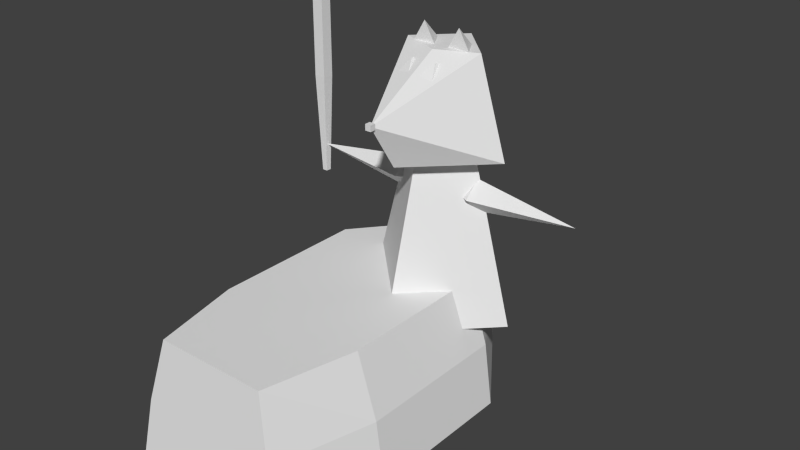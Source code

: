 # Source: Magic_River.blend  (saved by Blender 2.76.0; exported with 4.5.12 LTS)
import bpy
from mathutils import Matrix  # noqa: F401  (used for matrix-valued properties, if any)

bpy.ops.wm.read_factory_settings(use_empty=True)
scene = bpy.context.scene
scene.name = 'Scene'

# ---- collections
col_collection_1 = bpy.data.collections.new('Collection 1'); scene.collection.children.link(col_collection_1)

# ---- world
world_world = bpy.data.worlds.new('World'); scene.world = world_world
world_world.color = (0.05088, 0.05088, 0.05088)
world_world.use_sun_shadow = False
world_world.sun_shadow_jitter_overblur = 0.0
world_world.cycles.sampling_method = 'MANUAL'
world_world.cycles.sample_map_resolution = 256

# ---- meshes
me_cube_009 = bpy.data.meshes.new('Cube.009')
me_cube_009.from_pydata([(0.4021, 0.2825, 1.581), (0.4021, 1.43e-09, 0.0), (0.0, 1.0, 1.259), (-7.979e-09, 0.4645, 3.259), (1.0, -4.371e-08, 1.259), (0.4645, -2.541e-08, 3.259), (-8.742e-08, -1.0, 1.259), (-4.859e-08, -0.4645, 3.259), (-1.0, 1.192e-08, 1.259), (-0.4645, 4.308e-10, 3.259), (0.6847, -1.031e-08, 1.581), (0.4021, -0.2825, 1.581), (0.1196, 5.409e-09, 1.581), (-0.4021, 0.2825, 1.581), (-0.4021, 1.43e-09, 0.0), (-0.1196, -1.031e-08, 1.581), (-0.4021, -0.2825, 1.581), (-0.6847, 5.409e-09, 1.581), (0.169, -6.154e-07, 2.785), (0.5022, -0.1996, 2.785), (0.5022, -5.743e-07, 2.586), (0.5022, 0.1996, 2.785), (1.778, -5.606e-07, 2.785), (0.5022, -6.648e-07, 2.985), (-0.5159, -6.648e-07, 2.985), (-1.792, -5.606e-07, 2.785), (-0.5159, 0.1996, 2.785), (-0.5159, -5.743e-07, 2.586), (-0.5159, -0.1996, 2.785), (-0.1827, -6.154e-07, 2.785), (-2.179e-09, 0.7154, 3.26), (-7.529e-09, 0.4948, 4.42), (0.8538, -3.906e-08, 3.26), (0.4948, -2.765e-08, 4.42), (-7.682e-08, -0.8362, 3.26), (-1.155e-07, -0.2001, 4.415), (-0.8538, 8.438e-09, 3.26), (-0.4948, -1.226e-10, 4.42), (0.2392, 0.2021, 4.396), (0.2392, -0.05599, 4.657), (0.3791, -0.05599, 4.415), (0.09929, -0.05599, 4.415), (-0.2226, 0.2021, 4.396), (-0.2226, -0.05599, 4.657), (-0.08272, -0.05599, 4.415), (-0.3626, -0.05599, 4.415), (-4.854e-09, 0.6743, 3.84), (0.6743, -3.336e-08, 3.84), (-6.38e-08, -1.207, 3.84), (-0.6743, 4.158e-09, 3.84), (-1.862, -0.07027, 3.665), (-1.862, -0.07027, 4.731), (-1.862, 0.07027, 3.665), (-1.862, 0.07027, 4.731), (-1.722, -0.07027, 3.665), (-1.722, -0.07027, 4.731), (-1.722, 0.07027, 3.665), (-1.722, 0.07027, 4.731), (-2.135, -0.07027, 5.232), (-2.135, 0.07027, 5.232), (-1.448, 0.07027, 5.232), (-1.448, -0.07027, 5.232), (-2.135, -0.02764, 6.096), (-2.135, 0.02763, 6.096), (-1.448, 0.02763, 6.096), (-1.448, -0.02764, 6.096), (-1.825, 0.03317, 2.437), (-1.825, -0.03318, 2.437), (-1.759, 0.03317, 2.437), (-1.759, -0.03318, 2.437), (-0.03589, -1.243, 3.804), (-0.03589, -1.243, 3.876), (-0.03589, -1.172, 3.804), (-0.03589, -1.172, 3.876), (0.03589, -1.243, 3.804), (0.03589, -1.243, 3.876), (0.03589, -1.172, 3.804), (0.03589, -1.172, 3.876), (0.1649, -0.3605, 4.328), (0.1649, -0.3227, 4.328), (0.0753, -0.5297, 4.206), (0.0753, -0.3227, 4.173), (0.2545, -0.5297, 4.164), (0.2545, -0.3227, 4.173), (-0.1496, -0.3605, 4.328), (-0.1496, -0.3227, 4.328), (-0.2392, -0.5297, 4.163), (-0.2392, -0.3227, 4.173), (-0.05999, -0.5297, 4.205), (-0.05999, -0.3227, 4.173), (0.1649, -0.3416, 4.328), (0.2545, -0.4262, 4.168), (0.2097, -0.4451, 4.246), (0.2097, -0.3227, 4.251), (0.2097, -0.3839, 4.248)], [], [(1, 11, 12), (1, 0, 10), (2, 3, 5, 4), (4, 5, 7, 6), (5, 3, 9, 7), (8, 9, 3, 2), (6, 7, 9, 8), (2, 4, 6, 8), (10, 0, 12, 11), (1, 12, 0), (1, 10, 11), (14, 16, 17), (14, 13, 15), (15, 13, 17, 16), (14, 17, 13), (14, 15, 16), (22, 23, 19), (19, 18, 20), (21, 18, 23), (22, 20, 21), (23, 18, 19), (20, 18, 21), (22, 19, 20), (22, 21, 23), (25, 27, 28), (25, 24, 26), (25, 28, 24), (25, 26, 27), (24, 28, 29), (26, 24, 29), (28, 27, 29), (27, 26, 29), (46, 31, 33, 47), (33, 35, 48), (33, 31, 37, 35), (49, 37, 31, 46), (35, 37, 48), (30, 32, 34, 36), (38, 40, 41), (38, 39, 40), (40, 39, 41), (38, 41, 39), (42, 44, 45), (42, 43, 44), (44, 43, 45), (42, 45, 43), (34, 48, 49, 36), (36, 49, 46, 30), (32, 47, 48, 34), (30, 46, 47, 32), (51, 53, 52, 50), (53, 57, 56, 52), (57, 55, 54, 56), (55, 51, 50, 54), (50, 52, 66, 67), (53, 51, 58, 59), (61, 60, 64, 65), (51, 55, 61, 58), (57, 53, 59, 60), (55, 57, 60, 61), (65, 64, 63, 62), (59, 58, 62, 63), (58, 61, 65, 62), (60, 59, 63, 64), (67, 66, 68, 69), (52, 56, 68, 66), (54, 50, 67, 69), (56, 54, 69, 68), (71, 73, 72, 70), (73, 77, 76, 72), (77, 75, 74, 76), (75, 71, 70, 74), (70, 72, 76, 74), (75, 77, 73, 71), (47, 33, 48), (49, 48, 37), (78, 90, 79, 81, 80), (94, 93, 79, 90), (80, 81, 83, 91, 82), (81, 79, 93, 83), (78, 80, 82, 92), (84, 85, 87, 86), (88, 89, 85, 84), (86, 87, 89, 88), (87, 85, 89), (84, 86, 88), (92, 94, 90, 78), (82, 91, 94, 92), (91, 83, 93, 94)])
_uv = me_cube_009.uv_layers.new(name='UVMap')
_uv.uv.foreach_set('vector', [0.2132, 0.9932, 0.2132, 0.9193, 0.2214, 0.9193, 0.2132, 0.9932, 0.2132, 0.9193, 0.2051, 0.9193, 0.2568, 0.9175, 0.2408, 0.9942, 0.2269, 0.9942, 0.2269, 0.9175, 0.2269, 0.9175, 0.2269, 0.9942, 0.2129, 0.9942, 0.1969, 0.9175, 0.2269, 0.9942, 0.2408, 0.9942, 0.2269, 0.9942, 0.2129, 0.9942, 0.2269, 0.9175, 0.2269, 0.9942, 0.2408, 0.9942, 0.2568, 0.9175, 0.1969, 0.9175, 0.2129, 0.9942, 0.2269, 0.9942, 0.2269, 0.9175, 0.2568, 0.9175, 0.2269, 0.9175, 0.1969, 0.9175, 0.2269, 0.9175, 0.2051, 0.9193, 0.2132, 0.9193, 0.2214, 0.9193, 0.2132, 0.9193, 0.2132, 0.9932, 0.2214, 0.9193, 0.2132, 0.9193, 0.2132, 0.9932, 0.2051, 0.9193, 0.2132, 0.9193, 0.2364, 0.9932, 0.2364, 0.9193, 0.2445, 0.9193, 0.2364, 0.9932, 0.2364, 0.9193, 0.2282, 0.9193, 0.2282, 0.9193, 0.2364, 0.9193, 0.2445, 0.9193, 0.2364, 0.9193, 0.2364, 0.9932, 0.2445, 0.9193, 0.2364, 0.9193, 0.2364, 0.9932, 0.2282, 0.9193, 0.2364, 0.9193, 0.2265, 0.9954, 0.2167, 0.9325, 0.2265, 0.9325, 0.2265, 0.9325, 0.2265, 0.9161, 0.2363, 0.9325, 0.2265, 0.9325, 0.2265, 0.9161, 0.2167, 0.9325, 0.2265, 0.9954, 0.2363, 0.9325, 0.2265, 0.9325, 0.2167, 0.9325, 0.2265, 0.9161, 0.2265, 0.9325, 0.2363, 0.9325, 0.2265, 0.9161, 0.2265, 0.9325, 0.2265, 0.9954, 0.2265, 0.9325, 0.2363, 0.9325, 0.2265, 0.9954, 0.2265, 0.9325, 0.2167, 0.9325, 0.2265, 0.9953, 0.2167, 0.9323, 0.2265, 0.9323, 0.2265, 0.9953, 0.2363, 0.9323, 0.2265, 0.9323, 0.2265, 0.9953, 0.2265, 0.9323, 0.2363, 0.9323, 0.2265, 0.9953, 0.2265, 0.9323, 0.2167, 0.9323, 0.2363, 0.9323, 0.2265, 0.9323, 0.2265, 0.9159, 0.2265, 0.9323, 0.2363, 0.9323, 0.2265, 0.9159, 0.2265, 0.9323, 0.2167, 0.9323, 0.2265, 0.9159, 0.2167, 0.9323, 0.2265, 0.9323, 0.2265, 0.9159, 0.2252, 0.9547, 0.2252, 0.9791, 0.2421, 0.9791, 0.2482, 0.9547, 0.2421, 0.9791, 0.2252, 0.9789, 0.2252, 0.9547, 0.2421, 0.9791, 0.2252, 0.9791, 0.2083, 0.9791, 0.2252, 0.9789, 0.2022, 0.9547, 0.2083, 0.9791, 0.2252, 0.9791, 0.2252, 0.9547, 0.2252, 0.9789, 0.2083, 0.9791, 0.2252, 0.9547, 0.2252, 0.9304, 0.2544, 0.9304, 0.2252, 0.9304, 0.1961, 0.9304, 0.2132, 0.9945, 0.205, 0.989, 0.2215, 0.989, 0.2132, 0.9945, 0.2132, 0.9175, 0.205, 0.989, 0.205, 0.989, 0.2132, 0.9175, 0.2215, 0.989, 0.2132, 0.9945, 0.2215, 0.989, 0.2132, 0.9175, 0.2404, 0.9945, 0.2322, 0.989, 0.2486, 0.989, 0.2404, 0.9945, 0.2404, 0.9175, 0.2322, 0.989, 0.2322, 0.989, 0.2404, 0.9175, 0.2486, 0.989, 0.2404, 0.9945, 0.2486, 0.989, 0.2404, 0.9175, 0.2252, 0.9304, 0.2252, 0.9547, 0.2022, 0.9547, 0.1961, 0.9304, 0.1961, 0.9304, 0.2022, 0.9547, 0.2252, 0.9547, 0.2252, 0.9304, 0.2544, 0.9304, 0.2482, 0.9547, 0.2252, 0.9547, 0.2252, 0.9304, 0.2252, 0.9304, 0.2252, 0.9547, 0.2482, 0.9547, 0.2544, 0.9304, 0.1353, 0.9527, 0.1353, 0.9527, 0.1353, 0.921, 0.1353, 0.921, 0.1353, 0.9527, 0.1415, 0.9527, 0.1415, 0.921, 0.1353, 0.921, 0.1415, 0.9527, 0.1415, 0.9527, 0.1415, 0.921, 0.1415, 0.921, 0.1415, 0.9527, 0.1353, 0.9527, 0.1353, 0.921, 0.1415, 0.921, 0.1353, 0.921, 0.1353, 0.921, 0.1369, 0.9196, 0.1369, 0.9196, 0.1353, 0.9527, 0.1353, 0.9527, 0.1234, 0.9676, 0.1234, 0.9676, 0.1534, 0.9676, 0.1534, 0.9676, 0.1534, 0.9932, 0.1534, 0.9932, 0.1353, 0.9527, 0.1415, 0.9527, 0.1534, 0.9676, 0.1234, 0.9676, 0.1415, 0.9527, 0.1353, 0.9527, 0.1234, 0.9676, 0.1534, 0.9676, 0.1415, 0.9527, 0.1415, 0.9527, 0.1534, 0.9676, 0.1534, 0.9676, 0.1534, 0.9932, 0.1534, 0.9932, 0.1234, 0.9932, 0.1234, 0.9932, 0.1234, 0.9676, 0.1234, 0.9676, 0.1234, 0.9932, 0.1234, 0.9932, 0.1234, 0.9676, 0.1534, 0.9676, 0.1534, 0.9932, 0.1234, 0.9932, 0.1534, 0.9676, 0.1234, 0.9676, 0.1234, 0.9932, 0.1534, 0.9932, 0.1369, 0.9196, 0.1369, 0.9196, 0.1398, 0.9196, 0.1398, 0.9196, 0.1353, 0.921, 0.1415, 0.921, 0.1398, 0.9196, 0.1369, 0.9196, 0.1415, 0.921, 0.1353, 0.921, 0.1369, 0.9196, 0.1398, 0.9196, 0.1415, 0.921, 0.1415, 0.921, 0.1398, 0.9196, 0.1398, 0.9196, 0.3029, 0.9569, 0.3029, 0.9569, 0.3029, 0.9569, 0.3029, 0.9569, 0.3029, 0.9569, 0.3029, 0.9569, 0.3029, 0.9569, 0.3029, 0.9569, 0.3029, 0.9569, 0.3029, 0.9569, 0.3029, 0.9569, 0.3029, 0.9569, 0.3029, 0.9569, 0.3029, 0.9569, 0.3029, 0.9569, 0.3029, 0.9569, 0.3029, 0.9569, 0.3029, 0.9569, 0.3029, 0.9569, 0.3029, 0.9569, 0.3029, 0.9569, 0.3029, 0.9569, 0.3029, 0.9569, 0.3029, 0.9569, 0.2482, 0.9547, 0.2421, 0.9791, 0.2252, 0.9547, 0.2022, 0.9547, 0.2252, 0.9547, 0.2083, 0.9791, 0.306, 0.9539, 0.306, 0.9539, 0.306, 0.9539, 0.306, 0.9539, 0.306, 0.9539, 0.306, 0.9539, 0.306, 0.9539, 0.306, 0.9539, 0.306, 0.9539, 0.306, 0.9539, 0.306, 0.9539, 0.306, 0.9539, 0.306, 0.9539, 0.306, 0.9539, 0.306, 0.9539, 0.306, 0.9539, 0.306, 0.9539, 0.306, 0.9539, 0.306, 0.9539, 0.306, 0.9539, 0.306, 0.9539, 0.306, 0.9539, 0.306, 0.9539, 0.306, 0.9539, 0.306, 0.9539, 0.306, 0.9539, 0.306, 0.9539, 0.306, 0.9539, 0.306, 0.9539, 0.306, 0.9539, 0.306, 0.9539, 0.306, 0.9539, 0.306, 0.9539, 0.306, 0.9539, 0.306, 0.9539, 0.306, 0.9539, 0.306, 0.9539, 0.306, 0.9539, 0.306, 0.9539, 0.306, 0.9539, 0.306, 0.9539, 0.306, 0.9539, 0.306, 0.9539, 0.306, 0.9539, 0.306, 0.9539, 0.306, 0.9539, 0.306, 0.9539, 0.306, 0.9539, 0.306, 0.9539, 0.306, 0.9539, 0.306, 0.9539, 0.306, 0.9539])
_ca = me_cube_009.color_attributes.new('Col', 'BYTE_COLOR', 'CORNER')
_ca.data.foreach_set('color', [1.0, 1.0, 1.0, 1.0, 1.0, 1.0, 1.0, 1.0, 1.0, 1.0, 1.0, 1.0, 1.0, 1.0, 1.0, 1.0, 1.0, 1.0, 1.0, 1.0, 1.0, 1.0, 1.0, 1.0, 1.0, 1.0, 1.0, 1.0, 1.0, 1.0, 1.0, 1.0, 1.0, 1.0, 1.0, 1.0, 1.0, 1.0, 1.0, 1.0, 1.0, 1.0, 1.0, 1.0, 1.0, 1.0, 1.0, 1.0, 1.0, 1.0, 1.0, 1.0, 1.0, 1.0, 1.0, 1.0, 1.0, 1.0, 1.0, 1.0, 1.0, 1.0, 1.0, 1.0, 1.0, 1.0, 1.0, 1.0, 1.0, 1.0, 1.0, 1.0, 1.0, 1.0, 1.0, 1.0, 1.0, 1.0, 1.0, 1.0, 1.0, 1.0, 1.0, 1.0, 1.0, 1.0, 1.0, 1.0, 1.0, 1.0, 1.0, 1.0, 1.0, 1.0, 1.0, 1.0, 1.0, 1.0, 1.0, 1.0, 1.0, 1.0, 1.0, 1.0, 1.0, 1.0, 1.0, 1.0, 1.0, 1.0, 1.0, 1.0, 1.0, 1.0, 1.0, 1.0, 1.0, 1.0, 1.0, 1.0, 1.0, 1.0, 1.0, 1.0, 1.0, 1.0, 1.0, 1.0, 1.0, 1.0, 1.0, 1.0, 1.0, 1.0, 1.0, 1.0, 1.0, 1.0, 1.0, 1.0, 1.0, 1.0, 1.0, 1.0, 1.0, 1.0, 1.0, 1.0, 1.0, 1.0, 1.0, 1.0, 1.0, 1.0, 1.0, 1.0, 1.0, 1.0, 1.0, 1.0, 1.0, 1.0, 1.0, 1.0, 1.0, 1.0, 1.0, 1.0, 1.0, 1.0, 1.0, 1.0, 1.0, 1.0, 1.0, 1.0, 1.0, 1.0, 1.0, 1.0, 1.0, 1.0, 1.0, 1.0, 1.0, 1.0, 1.0, 1.0, 1.0, 1.0, 1.0, 1.0, 1.0, 1.0, 1.0, 1.0, 1.0, 1.0, 1.0, 1.0, 1.0, 1.0, 1.0, 1.0, 1.0, 1.0, 1.0, 1.0, 1.0, 1.0, 1.0, 1.0, 1.0, 1.0, 1.0, 1.0, 1.0, 1.0, 1.0, 1.0, 1.0, 1.0, 1.0, 1.0, 1.0, 1.0, 1.0, 1.0, 1.0, 1.0, 1.0, 1.0, 1.0, 1.0, 1.0, 1.0, 1.0, 1.0, 1.0, 1.0, 1.0, 1.0, 1.0, 1.0, 1.0, 1.0, 1.0, 1.0, 1.0, 1.0, 1.0, 1.0, 1.0, 1.0, 1.0, 1.0, 1.0, 1.0, 1.0, 1.0, 1.0, 1.0, 1.0, 1.0, 1.0, 1.0, 1.0, 1.0, 1.0, 1.0, 1.0, 1.0, 1.0, 1.0, 1.0, 1.0, 1.0, 1.0, 1.0, 1.0, 1.0, 1.0, 1.0, 1.0, 1.0, 1.0, 1.0, 1.0, 1.0, 1.0, 1.0, 1.0, 1.0, 1.0, 1.0, 1.0, 1.0, 1.0, 1.0, 1.0, 1.0, 1.0, 1.0, 1.0, 1.0, 1.0, 1.0, 1.0, 1.0, 1.0, 1.0, 1.0, 1.0, 1.0, 1.0, 1.0, 1.0, 1.0, 1.0, 1.0, 1.0, 1.0, 1.0, 1.0, 1.0, 1.0, 1.0, 1.0, 1.0, 1.0, 1.0, 1.0, 1.0, 1.0, 1.0, 1.0, 1.0, 1.0, 1.0, 1.0, 1.0, 1.0, 1.0, 1.0, 1.0, 1.0, 1.0, 1.0, 1.0, 1.0, 1.0, 1.0, 1.0, 1.0, 1.0, 1.0, 1.0, 1.0, 1.0, 1.0, 1.0, 1.0, 1.0, 1.0, 1.0, 1.0, 1.0, 1.0, 1.0, 1.0, 1.0, 1.0, 1.0, 1.0, 1.0, 1.0, 1.0, 1.0, 1.0, 1.0, 1.0, 1.0, 1.0, 1.0, 1.0, 1.0, 1.0, 1.0, 1.0, 1.0, 1.0, 1.0, 1.0, 1.0, 1.0, 1.0, 1.0, 1.0, 1.0, 1.0, 1.0, 1.0, 1.0, 1.0, 1.0, 1.0, 1.0, 1.0, 1.0, 1.0, 1.0, 1.0, 1.0, 1.0, 1.0, 1.0, 1.0, 1.0, 1.0, 1.0, 1.0, 1.0, 1.0, 1.0, 1.0, 1.0, 1.0, 1.0, 1.0, 1.0, 1.0, 1.0, 1.0, 1.0, 1.0, 1.0, 1.0, 1.0, 1.0, 1.0, 1.0, 1.0, 1.0, 1.0, 1.0, 1.0, 1.0, 1.0, 1.0, 1.0, 1.0, 1.0, 1.0, 1.0, 1.0, 1.0, 1.0, 1.0, 1.0, 1.0, 1.0, 1.0, 1.0, 1.0, 1.0, 1.0, 1.0, 1.0, 1.0, 1.0, 1.0, 1.0, 1.0, 1.0, 1.0, 1.0, 1.0, 1.0, 1.0, 1.0, 1.0, 1.0, 1.0, 1.0, 1.0, 1.0, 1.0, 1.0, 1.0, 1.0, 1.0, 1.0, 1.0, 1.0, 1.0, 1.0, 1.0, 1.0, 1.0, 1.0, 1.0, 1.0, 1.0, 1.0, 1.0, 1.0, 1.0, 1.0, 1.0, 1.0, 1.0, 1.0, 1.0, 1.0, 1.0, 1.0, 1.0, 1.0, 1.0, 1.0, 1.0, 1.0, 1.0, 1.0, 1.0, 1.0, 1.0, 1.0, 1.0, 1.0, 1.0, 1.0, 1.0, 1.0, 1.0, 1.0, 1.0, 1.0, 1.0, 1.0, 1.0, 1.0, 1.0, 1.0, 1.0, 1.0, 1.0, 1.0, 1.0, 1.0, 1.0, 1.0, 1.0, 1.0, 1.0, 1.0, 1.0, 1.0, 1.0, 1.0, 1.0, 1.0, 1.0, 1.0, 1.0, 1.0, 1.0, 1.0, 1.0, 1.0, 1.0, 1.0, 1.0, 1.0, 1.0, 1.0, 1.0, 1.0, 1.0, 1.0, 1.0, 1.0, 1.0, 1.0, 1.0, 1.0, 1.0, 1.0, 1.0, 1.0, 1.0, 1.0, 1.0, 1.0, 1.0, 1.0, 1.0, 1.0, 1.0, 1.0, 1.0, 1.0, 1.0, 1.0, 1.0, 1.0, 1.0, 1.0, 1.0, 1.0, 1.0, 1.0, 1.0, 1.0, 1.0, 1.0, 1.0, 1.0, 1.0, 1.0, 1.0, 1.0, 1.0, 1.0, 1.0, 1.0, 1.0, 1.0, 1.0, 1.0, 1.0, 1.0, 1.0, 1.0, 1.0, 1.0, 1.0, 1.0, 1.0, 1.0, 1.0, 1.0, 1.0, 1.0, 1.0, 1.0, 1.0, 1.0, 1.0, 1.0, 1.0, 1.0, 1.0, 1.0, 1.0, 1.0, 1.0, 1.0, 1.0, 1.0, 1.0, 1.0, 1.0, 1.0, 1.0, 1.0, 1.0, 1.0, 1.0, 1.0, 1.0, 1.0, 1.0, 1.0, 1.0, 1.0, 1.0, 1.0, 1.0, 1.0, 1.0, 1.0, 1.0, 1.0, 1.0, 1.0, 1.0, 1.0, 1.0, 1.0, 1.0, 1.0, 1.0, 1.0, 1.0, 1.0, 1.0, 1.0, 1.0, 1.0, 1.0, 1.0, 1.0, 1.0, 1.0, 1.0, 1.0, 1.0, 1.0, 1.0, 1.0, 1.0, 1.0, 1.0, 1.0, 1.0, 1.0, 1.0, 1.0, 1.0, 1.0, 1.0, 1.0, 1.0, 1.0, 1.0, 1.0, 1.0, 1.0, 1.0, 1.0, 1.0, 1.0, 1.0, 1.0, 1.0, 1.0, 1.0, 1.0, 1.0, 1.0, 1.0, 1.0, 1.0, 1.0, 1.0, 1.0, 1.0, 1.0, 1.0, 1.0, 1.0, 1.0, 1.0, 1.0, 1.0, 1.0, 1.0, 1.0, 1.0, 1.0, 1.0, 1.0, 1.0, 1.0, 1.0, 1.0, 1.0, 1.0, 1.0, 1.0, 1.0, 1.0, 1.0, 1.0, 1.0, 1.0, 1.0, 1.0, 1.0, 1.0, 1.0, 1.0, 1.0, 1.0, 1.0, 1.0, 1.0, 1.0, 1.0, 1.0, 1.0, 1.0, 1.0, 1.0, 1.0, 1.0, 1.0, 1.0, 1.0, 1.0, 1.0, 1.0, 1.0, 1.0, 1.0, 1.0, 1.0, 1.0, 1.0, 1.0, 1.0, 1.0, 1.0, 1.0, 1.0, 1.0, 1.0, 1.0, 1.0, 1.0, 1.0, 1.0, 1.0, 1.0, 1.0, 1.0, 1.0, 1.0, 1.0, 1.0, 1.0, 1.0, 1.0, 1.0, 1.0, 1.0, 1.0, 1.0, 1.0, 1.0, 1.0, 1.0, 1.0, 1.0, 1.0, 1.0, 1.0, 1.0, 1.0, 1.0, 1.0, 1.0, 1.0, 1.0, 1.0, 1.0, 1.0, 1.0, 1.0, 1.0, 1.0, 1.0, 1.0, 1.0, 1.0, 1.0, 1.0, 1.0, 1.0, 1.0, 1.0, 1.0, 1.0, 1.0, 1.0, 1.0, 1.0, 1.0, 1.0, 1.0, 1.0, 1.0, 1.0, 1.0, 1.0, 1.0, 1.0, 1.0, 1.0, 1.0, 1.0, 1.0, 1.0, 1.0, 1.0, 1.0, 1.0, 1.0, 1.0, 1.0, 1.0, 1.0, 1.0, 1.0, 1.0, 1.0, 1.0, 1.0, 1.0, 1.0, 1.0, 1.0, 1.0, 1.0, 1.0, 1.0, 1.0, 1.0, 1.0, 1.0, 1.0, 1.0, 1.0, 1.0, 1.0, 1.0, 1.0, 1.0, 1.0, 1.0, 1.0, 1.0, 1.0, 1.0, 1.0, 1.0, 1.0, 1.0, 1.0, 1.0, 1.0, 1.0, 1.0, 1.0, 1.0, 1.0, 1.0, 1.0, 1.0, 1.0, 1.0, 1.0, 1.0, 1.0, 1.0, 1.0, 1.0, 1.0, 1.0, 1.0, 1.0, 1.0, 1.0, 1.0, 1.0, 1.0, 1.0, 1.0, 1.0, 1.0, 1.0, 1.0, 1.0, 1.0, 1.0, 1.0, 1.0, 1.0, 1.0, 1.0, 1.0, 1.0, 1.0, 1.0, 1.0, 1.0, 1.0, 1.0, 1.0, 1.0, 1.0, 1.0, 1.0, 1.0, 1.0, 1.0, 1.0, 1.0, 1.0, 1.0, 1.0, 1.0, 1.0, 1.0, 1.0, 1.0, 1.0, 1.0, 1.0, 1.0, 1.0, 1.0, 1.0, 1.0, 1.0, 1.0, 1.0, 1.0, 1.0, 1.0, 1.0, 1.0, 1.0, 1.0, 1.0, 1.0, 1.0, 1.0, 1.0, 1.0, 1.0, 1.0, 1.0, 1.0, 1.0, 1.0, 1.0, 1.0, 1.0, 1.0, 1.0, 1.0, 1.0, 1.0, 1.0, 1.0, 1.0, 1.0, 1.0, 1.0, 1.0, 1.0, 1.0, 1.0, 1.0, 1.0, 1.0, 1.0, 1.0, 1.0, 1.0, 1.0, 1.0, 1.0, 1.0, 1.0, 1.0, 1.0, 1.0, 1.0, 1.0, 1.0, 1.0, 1.0, 1.0, 1.0, 1.0, 1.0, 1.0, 1.0, 1.0, 1.0, 1.0, 1.0, 1.0, 1.0, 1.0, 1.0, 1.0, 1.0, 1.0, 1.0, 1.0, 1.0, 1.0, 1.0, 1.0, 1.0, 1.0, 1.0, 1.0, 1.0, 1.0, 1.0, 1.0, 1.0, 1.0, 1.0, 1.0, 1.0, 1.0, 1.0, 1.0, 1.0, 1.0, 1.0, 1.0, 1.0, 1.0, 1.0, 1.0, 1.0, 1.0, 1.0, 1.0, 1.0, 1.0, 1.0, 1.0, 1.0, 1.0, 1.0, 1.0, 1.0, 1.0, 1.0, 1.0, 1.0, 1.0, 1.0, 1.0, 1.0, 1.0, 1.0, 1.0, 1.0, 1.0, 1.0, 1.0, 1.0, 1.0, 1.0, 1.0, 1.0, 1.0, 1.0, 1.0, 1.0, 1.0, 1.0, 1.0, 1.0, 1.0, 1.0, 1.0, 1.0, 1.0, 1.0, 1.0, 1.0, 1.0, 1.0, 1.0, 1.0, 1.0, 1.0, 1.0, 1.0, 1.0, 1.0, 1.0, 1.0, 1.0, 1.0, 1.0, 1.0, 1.0, 1.0, 1.0, 1.0, 1.0, 1.0, 1.0, 1.0, 1.0, 1.0, 1.0, 1.0, 1.0, 1.0, 1.0, 1.0, 1.0, 1.0, 1.0, 1.0, 1.0, 1.0, 1.0, 1.0, 1.0, 1.0, 1.0, 1.0, 1.0, 1.0, 1.0, 1.0, 1.0, 1.0, 1.0, 1.0, 1.0, 1.0, 1.0, 1.0, 1.0, 1.0, 1.0, 1.0, 1.0, 1.0, 1.0, 1.0, 1.0, 1.0, 1.0, 1.0, 1.0, 1.0, 1.0, 1.0, 1.0, 1.0, 1.0, 1.0, 1.0, 1.0, 1.0, 1.0, 1.0, 1.0, 1.0, 1.0, 1.0, 1.0, 1.0, 1.0, 1.0, 1.0, 1.0, 1.0, 1.0, 1.0, 1.0, 1.0, 1.0, 1.0, 1.0, 1.0, 1.0, 1.0, 1.0, 1.0, 1.0, 1.0, 1.0, 1.0, 1.0])
me_cube_009.use_remesh_preserve_volume = False
me_cube_009.use_remesh_preserve_attributes = False
me_cube_009.use_mirror_vertex_groups = False
me_cube_009.update()
me_cube_008 = bpy.data.meshes.new('Cube.008')
me_cube_008.from_pydata([(-1.0, -1.0, -1.0), (-1.37, -1.0, 0.6105), (-1.0, 1.0, -1.0), (-1.37, 1.0, 0.6105), (1.0, -1.0, -1.0), (1.37, -1.0, 0.6105), (1.0, 1.0, -1.0), (1.37, 1.0, 0.6105), (0.0, -2.233, -1.0), (0.0, -2.979, 0.6105), (-1.003, 2.411, 0.6105), (-0.7318, 2.185, -1.0), (1.003, 2.411, 0.6105), (0.7318, 2.185, -1.0), (-1.255, -1.0, -0.1947), (-1.255, 1.0, -0.1947), (1.255, 1.0, -0.1947), (1.255, -1.0, -0.1947), (0.0, -2.721, -0.1947), (-0.9187, 2.295, -0.1947), (0.9187, 2.295, -0.1947), (-1.283, -0.9198, 0.6105), (-1.283, 0.9533, 0.6105), (1.283, 0.9533, 0.6105), (1.283, -0.9198, 0.6105), (0.0, -2.774, 0.6105), (-0.9393, 2.275, 0.6105), (0.9393, 2.275, 0.6105), (-0.9923, -0.6514, -0.7119), (-0.9923, 0.7967, -0.7119), (0.9923, 0.7967, -0.7119), (0.9923, -0.6514, -0.7119), (0.0, -2.085, -0.7119), (-0.7262, 1.819, -0.7119), (0.7262, 1.819, -0.7119)], [], [(14, 15, 2, 0), (16, 6, 13, 20), (16, 17, 4, 6), (14, 0, 8, 18), (0, 2, 6, 4), (7, 12, 27, 23), (17, 5, 9, 18), (10, 3, 22, 26), (0, 4, 8), (19, 20, 13, 11), (6, 2, 11, 13), (9, 5, 24, 25), (15, 3, 10, 19), (2, 15, 19, 11), (10, 12, 20, 19), (4, 17, 18, 8), (1, 14, 18, 9), (7, 5, 17, 16), (7, 16, 20, 12), (1, 3, 15, 14), (26, 22, 29, 33), (25, 24, 31, 32), (23, 27, 34, 30), (12, 10, 26, 27), (5, 7, 23, 24), (1, 9, 25, 21), (3, 1, 21, 22), (31, 30, 29, 28), (31, 28, 32), (29, 30, 34, 33), (27, 26, 33, 34), (21, 25, 32, 28), (24, 23, 30, 31), (22, 21, 28, 29)])
_uv = me_cube_008.uv_layers.new(name='UVMap')
_uv.uv.foreach_set('vector', [0.125, 0.9577, 0.1527, 0.9577, 0.1527, 0.9254, 0.125, 0.9254, 0.1527, 0.9577, 0.1527, 0.9254, 0.1692, 0.9254, 0.1707, 0.9577, 0.1527, 0.9577, 0.125, 0.9577, 0.125, 0.9254, 0.1527, 0.9254, 0.125, 0.9577, 0.125, 0.9254, 0.1078, 0.9254, 0.101, 0.9577, 0.125, 0.9254, 0.1527, 0.9254, 0.1527, 0.9254, 0.125, 0.9254, 0.06648, 0.972, 0.06144, 0.9914, 0.06057, 0.9895, 0.06529, 0.9714, 0.125, 0.9577, 0.125, 0.99, 0.09745, 0.99, 0.101, 0.9577, 0.03396, 0.9914, 0.02892, 0.972, 0.03011, 0.9714, 0.03483, 0.9895, 0.125, 0.9254, 0.125, 0.9254, 0.1078, 0.9254, 0.1707, 0.9577, 0.1707, 0.9577, 0.1692, 0.9254, 0.1692, 0.9254, 0.1527, 0.9254, 0.1527, 0.9254, 0.1692, 0.9254, 0.1692, 0.9254, 0.0477, 0.9175, 0.06648, 0.9446, 0.06529, 0.9457, 0.0477, 0.9203, 0.1527, 0.9577, 0.1527, 0.99, 0.1724, 0.99, 0.1707, 0.9577, 0.1527, 0.9254, 0.1527, 0.9577, 0.1707, 0.9577, 0.1692, 0.9254, 0.1724, 0.99, 0.1724, 0.99, 0.1707, 0.9577, 0.1707, 0.9577, 0.125, 0.9254, 0.125, 0.9577, 0.101, 0.9577, 0.1078, 0.9254, 0.125, 0.99, 0.125, 0.9577, 0.101, 0.9577, 0.09745, 0.99, 0.1527, 0.99, 0.125, 0.99, 0.125, 0.9577, 0.1527, 0.9577, 0.1527, 0.99, 0.1527, 0.9577, 0.1707, 0.9577, 0.1724, 0.99, 0.125, 0.99, 0.1527, 0.99, 0.1527, 0.9577, 0.125, 0.9577, 0.1705, 0.99, 0.1521, 0.99, 0.1499, 0.9369, 0.1641, 0.9369, 0.1003, 0.99, 0.1261, 0.99, 0.1298, 0.9369, 0.1099, 0.9369, 0.1521, 0.99, 0.1705, 0.99, 0.1641, 0.9369, 0.1499, 0.9369, 0.06144, 0.9914, 0.03396, 0.9914, 0.03483, 0.9895, 0.06057, 0.9895, 0.06648, 0.9446, 0.06648, 0.972, 0.06529, 0.9714, 0.06529, 0.9457, 0.02892, 0.9446, 0.0477, 0.9175, 0.0477, 0.9203, 0.03011, 0.9457, 0.02892, 0.972, 0.02892, 0.9446, 0.03011, 0.9457, 0.03011, 0.9714, 0.1298, 0.9369, 0.1499, 0.9369, 0.1499, 0.9369, 0.1298, 0.9369, 0.1298, 0.9369, 0.1298, 0.9369, 0.1099, 0.9369, 0.1499, 0.9369, 0.1499, 0.9369, 0.1641, 0.9369, 0.1641, 0.9369, 0.1705, 0.99, 0.1705, 0.99, 0.1641, 0.9369, 0.1641, 0.9369, 0.1261, 0.99, 0.1003, 0.99, 0.1099, 0.9369, 0.1298, 0.9369, 0.1261, 0.99, 0.1521, 0.99, 0.1499, 0.9369, 0.1298, 0.9369, 0.1521, 0.99, 0.1261, 0.99, 0.1298, 0.9369, 0.1499, 0.9369])
me_cube_008.use_remesh_preserve_volume = False
me_cube_008.use_remesh_preserve_attributes = False
me_cube_008.use_mirror_vertex_groups = False
me_cube_008.update()
arm_armature = bpy.data.armatures.new('Armature')  # bones are not reproduced

# ---- objects
ob_armature = bpy.data.objects.new('Armature', arm_armature)
ob_cube_006 = bpy.data.objects.new('Cube.006', me_cube_009)
ob_cube_005 = bpy.data.objects.new('Cube.005', me_cube_008)

# ---- transforms, parenting, visibility, modifiers, constraints
ob_armature.location = (-0.5036, -0.01796, 1.591)
ob_armature.rotation_euler = (-2.687e-07, 3.143, 1.616e-10)
ob_armature.show_in_front = True
ob_armature.lineart.crease_threshold = 0.0
ob_cube_006.parent = ob_armature
ob_cube_006.matrix_parent_inverse = Matrix(((-1.0, -1.616e-10, 0.001203, -0.5055), (1.619e-10, 1.0, 2.692e-07, 0.01796), (-0.001203, 2.687e-07, -1.0, 1.591), (0.0, 0.0, 0.0, 1.0)))
ob_cube_006.location = (0.0, 0.0, 0.0)
ob_cube_006.scale = (1.022, 1.022, 1.022)
ob_cube_006.lineart.crease_threshold = 0.0
_vg = ob_cube_006.vertex_groups.new(name='Bone.001')
for _i, _w in zip([2, 3, 4, 6, 7, 8, 70, 71, 73, 74, 75, 76, 77, 78, 79, 80, 82, 83, 84, 85, 86, 87, 88, 89], [0.8636, 0.1016, 0.7126, 0.87, 0.1023, 0.7122, 0.0, 0.0, 0.0, 0.0, 0.0, 0.0, 0.0, 0.0, 0.0, 0.0, 0.0, 0.0, 0.0, 0.0, 0.0, 0.0, 0.0, 0.0]): _vg.add([_i], _w, 'REPLACE')
_vg = ob_cube_006.vertex_groups.new(name='Bone')
_vg.add([13, 14, 15, 16, 17], 1.0, 'REPLACE')
_vg = ob_cube_006.vertex_groups.new(name='Bone.003')
_vg.add([0, 1, 10, 11, 12], 1.0, 'REPLACE')
_vg = ob_cube_006.vertex_groups.new(name='Bone.002')
for _i, _w in zip([30, 31, 32, 33, 34, 35, 36, 37, 38, 39, 40, 41, 42, 43, 44, 45, 46, 47, 48, 49, 51, 53, 55, 57, 58, 59, 60, 61, 62, 63, 64, 65, 70, 71, 72, 73, 74, 75, 76, 77, 78, 79, 80, 81, 82, 83, 84, 85, 86, 87, 88, 89, 90, 91, 92, 93, 94], [1.0, 1.0, 1.0, 1.0, 1.0, 1.0, 1.0, 1.0, 1.0, 1.0, 1.0, 1.0, 1.0, 1.0, 1.0, 1.0, 1.0, 1.0, 1.0, 1.0, 2.458e-14, 4.755e-11, 1.897e-17, 2.751e-15, 5.051e-12, 0.0004514, 0.0, 6.281e-26, 1.806e-08, 2.645e-08, 3.584e-15, 1.599e-16, 1.0, 1.0, 1.0, 1.0, 1.0, 1.0, 1.0, 1.0, 1.0, 1.0, 1.0, 1.0, 1.0, 0.9999, 1.0, 1.0, 1.0, 0.9999, 0.9998, 1.0, 1.0, 0.9996, 1.0, 1.0, 1.0]): _vg.add([_i], _w, 'REPLACE')
_vg = ob_cube_006.vertex_groups.new(name='Bone.006')
for _i, _w in zip([0, 2, 3, 4, 5, 6, 7, 8, 9, 10, 11, 12, 13, 16, 17, 24, 26, 27, 28, 29, 52, 54, 55, 56, 57], [6.22e-05, 2.717e-10, 0.4521, 0.06122, 0.02118, 9.805e-06, 0.4517, 0.06983, 0.9574, 0.009269, 0.01091, 0.001036, 0.0, 0.0, 0.0, 0.929, 0.521, 0.1013, 0.1349, 0.7511, 0.0, 0.0, 0.0, 0.0, 0.0]): _vg.add([_i], _w, 'REPLACE')
_vg = ob_cube_006.vertex_groups.new(name='Bone.004')
for _i, _w in zip([24, 26, 27, 28, 29, 66, 67, 68, 69], [0.06743, 0.4547, 0.8893, 0.8588, 0.2442, 0.3328, 0.3367, 0.2942, 0.2994]): _vg.add([_i], _w, 'REPLACE')
_vg = ob_cube_006.vertex_groups.new(name='Bone.005')
for _i, _w in zip([25, 50, 51, 52, 53, 54, 55, 56, 57, 58, 59, 60, 61, 62, 63, 64, 65, 66, 67, 68, 69], [0.9994, 0.9991, 0.8957, 0.9989, 0.8959, 0.9992, 0.8965, 0.999, 0.8969, 0.8597, 0.8598, 0.8637, 0.8636, 0.8087, 0.8113, 0.8317, 0.8316, 0.6672, 0.6633, 0.7058, 0.7006]): _vg.add([_i], _w, 'REPLACE')
_vg = ob_cube_006.vertex_groups.new(name='Bone.007')
for _i, _w in zip([0, 2, 3, 4, 5, 6, 7, 8, 9, 10, 11, 12, 13, 15, 16, 17, 18, 19, 20, 21, 22, 23, 24, 25, 26, 27, 29, 30, 32, 34, 50, 51, 52, 53, 54, 56, 58, 59, 66, 67, 68], [0.0, 0.005108, 1.386e-06, 0.01236, 0.01492, 1.071e-27, 2.902e-26, 0.04427, 7.665e-05, 0.0, 0.0, 0.0, 3.956e-30, 0.0, 8.197e-27, 2.496e-32, 5.465e-24, 1.751e-27, 8.216e-25, 8.422e-34, 0.0, 9.606e-42, 0.0, 0.0, 0.0, 0.0, 0.0, 0.0, 0.0, 0.0, 0.0, 0.0, 0.0, 0.0, 0.0, 0.0, 0.0, 0.0, 0.0, 0.0, 0.0]): _vg.add([_i], _w, 'REPLACE')
_vg = ob_cube_006.vertex_groups.new(name='Bone.008')
for _i, _w in zip([18, 19, 20, 21, 22, 23], [0.2168, 0.8736, 0.9125, 0.5197, 0.9997, 0.1504]): _vg.add([_i], _w, 'REPLACE')
_m = ob_cube_006.modifiers.new('Armature', 'ARMATURE')
_m.object = ob_armature
ob_cube_005.parent = ob_armature
ob_cube_005.matrix_parent_inverse = Matrix(((-1.0, 9.158e-06, -0.001207, 0.002071), (-1.436e-07, -1.0, -0.007447, -1.022), (-0.00121, -0.007447, 0.9974, 0.03738), (0.0, 0.0, 0.0, 1.0)))
ob_cube_005.location = (0.0, 0.0, 0.7951)
ob_cube_005.lineart.crease_threshold = 0.0

# ---- collection membership
col_collection_1.objects.link(ob_armature)
col_collection_1.objects.link(ob_cube_006)
col_collection_1.objects.link(ob_cube_005)

# ---- scene / render settings (as saved in the file)
scene.frame_start = 1; scene.frame_end = 250; scene.frame_set(290)
scene.render.engine = 'BLENDER_EEVEE_NEXT'
scene.render.resolution_percentage = 50
scene.render.dither_intensity = 0.0
scene.cycles.use_denoising = False
scene.cycles.samples = 10
scene.cycles.sampling_pattern = 'TABULATED_SOBOL'
scene.cycles.light_sampling_threshold = 0.0
scene.cycles.use_adaptive_sampling = False
scene.cycles.use_light_tree = False
scene.cycles.blur_glossy = 0.0
scene.cycles.pixel_filter_type = 'GAUSSIAN'
scene.cycles.sample_clamp_indirect = 0.0
scene.view_settings.view_transform = 'Standard'
bpy.context.view_layer.update()

# ---- added for rendering (the .blend has no active camera and no usable light): camera, sun
cam_auto = bpy.data.cameras.new('AutoCamera')
cam_auto.lens = 50.0
cam_auto.sensor_width = 36.0
cam_auto.clip_end = 1000.0
ob_auto_camera = bpy.data.objects.new('AutoCamera', cam_auto)
scene.collection.objects.link(ob_auto_camera)
ob_auto_camera.location = (7.1324, -9.30695, 8.29214)
ob_auto_camera.rotation_euler = (1.09748, -7.21219e-08, 0.694738)
scene.camera = ob_auto_camera
light_auto_sun = bpy.data.lights.new('AutoSun', 'SUN')
light_auto_sun.energy = 3.0
light_auto_sun.angle = 0.0523599
ob_auto_sun = bpy.data.objects.new('AutoSun', light_auto_sun)
scene.collection.objects.link(ob_auto_sun)
ob_auto_sun.rotation_euler = (0.872665, 0.174533, 0.523599)
bpy.context.view_layer.update()
